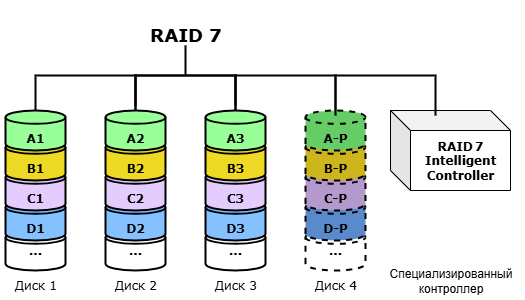

The diagram above was exported from draw.io. Its source (the exported page's mxGraphModel, read from the mxfile embedded in the PNG):
<mxGraphModel dx="984" dy="572" grid="1" gridSize="10" guides="1" tooltips="1" connect="1" arrows="1" fold="1" page="1" pageScale="1" pageWidth="1169" pageHeight="827" math="0" shadow="0">
  <root>
    <mxCell id="lH9XmQL8nxWdA85hUAu5-0" />
    <mxCell id="lH9XmQL8nxWdA85hUAu5-1" parent="lH9XmQL8nxWdA85hUAu5-0" />
    <mxCell id="lH9XmQL8nxWdA85hUAu5-2" value="" style="strokeWidth=2;html=1;shape=mxgraph.flowchart.annotation_1;align=left;pointerEvents=1;rotation=90;" vertex="1" parent="lH9XmQL8nxWdA85hUAu5-1">
      <mxGeometry x="515" y="95" width="40" height="100" as="geometry" />
    </mxCell>
    <mxCell id="lH9XmQL8nxWdA85hUAu5-3" value="&lt;h2&gt;&lt;font face=&quot;Verdana&quot;&gt;RAID 7&lt;/font&gt;&lt;/h2&gt;" style="text;html=1;align=center;verticalAlign=middle;resizable=0;points=[];autosize=1;strokeColor=none;fillColor=none;" vertex="1" parent="lH9XmQL8nxWdA85hUAu5-1">
      <mxGeometry x="485" y="50" width="100" height="70" as="geometry" />
    </mxCell>
    <mxCell id="lH9XmQL8nxWdA85hUAu5-4" value="" style="group;fillColor=#FFFFFF;fillStyle=auto;container=0;" vertex="1" connectable="0" parent="lH9XmQL8nxWdA85hUAu5-1">
      <mxGeometry x="350" y="160" width="70" height="190" as="geometry" />
    </mxCell>
    <mxCell id="lH9XmQL8nxWdA85hUAu5-5" value="" style="group;fillColor=#FFFFFF;fillStyle=auto;container=0;" vertex="1" connectable="0" parent="lH9XmQL8nxWdA85hUAu5-1">
      <mxGeometry x="450" y="160" width="70" height="190" as="geometry" />
    </mxCell>
    <mxCell id="lH9XmQL8nxWdA85hUAu5-6" value="" style="strokeWidth=2;html=1;shape=mxgraph.flowchart.annotation_1;align=left;pointerEvents=1;rotation=90;" vertex="1" parent="lH9XmQL8nxWdA85hUAu5-1">
      <mxGeometry x="415" y="95" width="40" height="100" as="geometry" />
    </mxCell>
    <mxCell id="lH9XmQL8nxWdA85hUAu5-7" value="" style="strokeWidth=2;html=1;shape=mxgraph.flowchart.annotation_2;align=left;labelPosition=right;pointerEvents=1;rotation=90;" vertex="1" parent="lH9XmQL8nxWdA85hUAu5-1">
      <mxGeometry x="505" y="75" width="60" height="100" as="geometry" />
    </mxCell>
    <mxCell id="lH9XmQL8nxWdA85hUAu5-8" value="" style="group;fillColor=#FFFFFF;fillStyle=auto;container=0;" vertex="1" connectable="0" parent="lH9XmQL8nxWdA85hUAu5-1">
      <mxGeometry x="550" y="160" width="70" height="190" as="geometry" />
    </mxCell>
    <mxCell id="lH9XmQL8nxWdA85hUAu5-9" value="" style="group;fillColor=#FFFFFF;fillStyle=auto;container=0;" vertex="1" connectable="0" parent="lH9XmQL8nxWdA85hUAu5-1">
      <mxGeometry x="650" y="160" width="70" height="190" as="geometry" />
    </mxCell>
    <mxCell id="lH9XmQL8nxWdA85hUAu5-10" value="" style="strokeWidth=2;html=1;shape=mxgraph.flowchart.annotation_1;align=left;pointerEvents=1;rotation=90;" vertex="1" parent="lH9XmQL8nxWdA85hUAu5-1">
      <mxGeometry x="615" y="95" width="40" height="100" as="geometry" />
    </mxCell>
    <mxCell id="lH9XmQL8nxWdA85hUAu5-11" value="&lt;font face=&quot;Verdana&quot;&gt;&lt;b&gt;...&lt;/b&gt;&lt;/font&gt;" style="strokeWidth=2;html=1;shape=mxgraph.flowchart.database;whiteSpace=wrap;" vertex="1" parent="lH9XmQL8nxWdA85hUAu5-1">
      <mxGeometry x="355" y="280" width="60" height="40" as="geometry" />
    </mxCell>
    <mxCell id="lH9XmQL8nxWdA85hUAu5-12" value="&lt;div&gt;&lt;font face=&quot;Verdana&quot;&gt;&lt;b&gt;&lt;br&gt;&lt;/b&gt;&lt;/font&gt;&lt;/div&gt;&lt;font face=&quot;Verdana&quot;&gt;&lt;b&gt;D1&lt;/b&gt;&lt;/font&gt;" style="strokeWidth=2;html=1;shape=mxgraph.flowchart.database;whiteSpace=wrap;fillColor=#85C0FF;" vertex="1" parent="lH9XmQL8nxWdA85hUAu5-1">
      <mxGeometry x="355" y="250" width="60" height="40" as="geometry" />
    </mxCell>
    <mxCell id="lH9XmQL8nxWdA85hUAu5-13" value="&lt;div&gt;&lt;font face=&quot;Verdana&quot;&gt;&lt;b&gt;&lt;br&gt;&lt;/b&gt;&lt;/font&gt;&lt;/div&gt;&lt;font face=&quot;Verdana&quot;&gt;&lt;b&gt;C1&lt;/b&gt;&lt;/font&gt;" style="strokeWidth=2;html=1;shape=mxgraph.flowchart.database;whiteSpace=wrap;fillColor=#E5CCFF;" vertex="1" parent="lH9XmQL8nxWdA85hUAu5-1">
      <mxGeometry x="355" y="220" width="60" height="40" as="geometry" />
    </mxCell>
    <mxCell id="lH9XmQL8nxWdA85hUAu5-14" value="&lt;div&gt;&lt;font face=&quot;Verdana&quot;&gt;&lt;b&gt;&lt;br&gt;&lt;/b&gt;&lt;/font&gt;&lt;/div&gt;&lt;font face=&quot;Verdana&quot;&gt;&lt;b&gt;B1&lt;/b&gt;&lt;/font&gt;" style="strokeWidth=2;html=1;shape=mxgraph.flowchart.database;whiteSpace=wrap;fillColor=#EED924;" vertex="1" parent="lH9XmQL8nxWdA85hUAu5-1">
      <mxGeometry x="355" y="190" width="60" height="40" as="geometry" />
    </mxCell>
    <mxCell id="lH9XmQL8nxWdA85hUAu5-15" value="&lt;div&gt;&lt;b style=&quot;&quot;&gt;&lt;font face=&quot;Verdana&quot;&gt;&lt;br&gt;&lt;/font&gt;&lt;/b&gt;&lt;/div&gt;&lt;b style=&quot;&quot;&gt;&lt;font face=&quot;Verdana&quot;&gt;A1&lt;/font&gt;&lt;/b&gt;" style="strokeWidth=2;html=1;shape=mxgraph.flowchart.database;whiteSpace=wrap;gradientColor=none;gradientDirection=radial;fillColor=#99FF99;" vertex="1" parent="lH9XmQL8nxWdA85hUAu5-1">
      <mxGeometry x="355" y="160" width="60" height="40" as="geometry" />
    </mxCell>
    <mxCell id="lH9XmQL8nxWdA85hUAu5-16" value="&lt;div&gt;&lt;span style=&quot;background-color: transparent; color: light-dark(rgb(0, 0, 0), rgb(255, 255, 255));&quot;&gt;&lt;font face=&quot;Verdana&quot;&gt;Диск 1&lt;/font&gt;&lt;/span&gt;&lt;/div&gt;" style="text;html=1;align=center;verticalAlign=middle;resizable=0;points=[];autosize=1;strokeColor=none;fillColor=none;" vertex="1" parent="lH9XmQL8nxWdA85hUAu5-1">
      <mxGeometry x="350" y="320" width="70" height="30" as="geometry" />
    </mxCell>
    <mxCell id="lH9XmQL8nxWdA85hUAu5-17" value="&lt;font face=&quot;Verdana&quot;&gt;&lt;b&gt;...&lt;/b&gt;&lt;/font&gt;" style="strokeWidth=2;html=1;shape=mxgraph.flowchart.database;whiteSpace=wrap;" vertex="1" parent="lH9XmQL8nxWdA85hUAu5-1">
      <mxGeometry x="455" y="280" width="60" height="40" as="geometry" />
    </mxCell>
    <mxCell id="lH9XmQL8nxWdA85hUAu5-18" value="&lt;div&gt;&lt;font face=&quot;Verdana&quot;&gt;&lt;b&gt;&lt;br&gt;&lt;/b&gt;&lt;/font&gt;&lt;/div&gt;&lt;font face=&quot;Verdana&quot;&gt;&lt;b&gt;D2&lt;/b&gt;&lt;/font&gt;" style="strokeWidth=2;html=1;shape=mxgraph.flowchart.database;whiteSpace=wrap;fillColor=#85C0FF;" vertex="1" parent="lH9XmQL8nxWdA85hUAu5-1">
      <mxGeometry x="455" y="250" width="60" height="40" as="geometry" />
    </mxCell>
    <mxCell id="lH9XmQL8nxWdA85hUAu5-19" value="&lt;div&gt;&lt;font face=&quot;Verdana&quot;&gt;&lt;b&gt;&lt;br&gt;&lt;/b&gt;&lt;/font&gt;&lt;/div&gt;&lt;font face=&quot;Verdana&quot;&gt;&lt;b&gt;C2&lt;/b&gt;&lt;/font&gt;" style="strokeWidth=2;html=1;shape=mxgraph.flowchart.database;whiteSpace=wrap;fillColor=#E5CCFF;" vertex="1" parent="lH9XmQL8nxWdA85hUAu5-1">
      <mxGeometry x="455" y="220" width="60" height="40" as="geometry" />
    </mxCell>
    <mxCell id="lH9XmQL8nxWdA85hUAu5-20" value="&lt;div&gt;&lt;font face=&quot;Verdana&quot;&gt;&lt;b&gt;&lt;br&gt;&lt;/b&gt;&lt;/font&gt;&lt;/div&gt;&lt;font face=&quot;Verdana&quot;&gt;&lt;b&gt;B2&lt;/b&gt;&lt;/font&gt;" style="strokeWidth=2;html=1;shape=mxgraph.flowchart.database;whiteSpace=wrap;fillColor=#EED924;" vertex="1" parent="lH9XmQL8nxWdA85hUAu5-1">
      <mxGeometry x="455" y="190" width="60" height="40" as="geometry" />
    </mxCell>
    <mxCell id="lH9XmQL8nxWdA85hUAu5-21" value="&lt;div&gt;&lt;b style=&quot;&quot;&gt;&lt;font face=&quot;Verdana&quot;&gt;&lt;br&gt;&lt;/font&gt;&lt;/b&gt;&lt;/div&gt;&lt;b style=&quot;&quot;&gt;&lt;font face=&quot;Verdana&quot;&gt;A2&lt;/font&gt;&lt;/b&gt;" style="strokeWidth=2;html=1;shape=mxgraph.flowchart.database;whiteSpace=wrap;gradientColor=none;gradientDirection=radial;fillColor=#99FF99;" vertex="1" parent="lH9XmQL8nxWdA85hUAu5-1">
      <mxGeometry x="455" y="160" width="60" height="40" as="geometry" />
    </mxCell>
    <mxCell id="lH9XmQL8nxWdA85hUAu5-22" value="&lt;div&gt;&lt;span style=&quot;background-color: transparent; color: light-dark(rgb(0, 0, 0), rgb(255, 255, 255));&quot;&gt;&lt;font face=&quot;Verdana&quot;&gt;Диск 2&lt;/font&gt;&lt;/span&gt;&lt;/div&gt;" style="text;html=1;align=center;verticalAlign=middle;resizable=0;points=[];autosize=1;strokeColor=none;fillColor=none;" vertex="1" parent="lH9XmQL8nxWdA85hUAu5-1">
      <mxGeometry x="450" y="320" width="70" height="30" as="geometry" />
    </mxCell>
    <mxCell id="lH9XmQL8nxWdA85hUAu5-23" value="&lt;font face=&quot;Verdana&quot;&gt;&lt;b&gt;...&lt;/b&gt;&lt;/font&gt;" style="strokeWidth=2;html=1;shape=mxgraph.flowchart.database;whiteSpace=wrap;" vertex="1" parent="lH9XmQL8nxWdA85hUAu5-1">
      <mxGeometry x="555" y="280" width="60" height="40" as="geometry" />
    </mxCell>
    <mxCell id="lH9XmQL8nxWdA85hUAu5-24" value="&lt;div&gt;&lt;br&gt;&lt;/div&gt;&lt;div&gt;&lt;font face=&quot;Verdana&quot;&gt;&lt;b&gt;D3&lt;/b&gt;&lt;/font&gt;&lt;/div&gt;" style="strokeWidth=2;html=1;shape=mxgraph.flowchart.database;whiteSpace=wrap;fillColor=#85C0FF;" vertex="1" parent="lH9XmQL8nxWdA85hUAu5-1">
      <mxGeometry x="555" y="250" width="60" height="40" as="geometry" />
    </mxCell>
    <mxCell id="lH9XmQL8nxWdA85hUAu5-25" value="&lt;br&gt;&lt;div&gt;&lt;font face=&quot;Verdana&quot;&gt;&lt;b&gt;C3&lt;/b&gt;&lt;/font&gt;&lt;/div&gt;" style="strokeWidth=2;html=1;shape=mxgraph.flowchart.database;whiteSpace=wrap;fillColor=#E5CCFF;" vertex="1" parent="lH9XmQL8nxWdA85hUAu5-1">
      <mxGeometry x="555" y="220" width="60" height="40" as="geometry" />
    </mxCell>
    <mxCell id="lH9XmQL8nxWdA85hUAu5-26" value="&lt;br&gt;&lt;div&gt;&lt;font face=&quot;Verdana&quot;&gt;&lt;b&gt;B3&lt;/b&gt;&lt;/font&gt;&lt;/div&gt;" style="strokeWidth=2;html=1;shape=mxgraph.flowchart.database;whiteSpace=wrap;fillColor=#EED924;" vertex="1" parent="lH9XmQL8nxWdA85hUAu5-1">
      <mxGeometry x="555" y="190" width="60" height="40" as="geometry" />
    </mxCell>
    <mxCell id="lH9XmQL8nxWdA85hUAu5-27" value="&lt;div&gt;&lt;b style=&quot;&quot;&gt;&lt;font face=&quot;Verdana&quot;&gt;&lt;br&gt;&lt;/font&gt;&lt;/b&gt;&lt;/div&gt;&lt;font face=&quot;Verdana&quot;&gt;&lt;b&gt;A3&lt;/b&gt;&lt;/font&gt;" style="strokeWidth=2;html=1;shape=mxgraph.flowchart.database;whiteSpace=wrap;gradientColor=none;gradientDirection=radial;fillColor=#99FF99;" vertex="1" parent="lH9XmQL8nxWdA85hUAu5-1">
      <mxGeometry x="555" y="160" width="60" height="40" as="geometry" />
    </mxCell>
    <mxCell id="lH9XmQL8nxWdA85hUAu5-28" value="&lt;div&gt;&lt;span style=&quot;background-color: transparent; color: light-dark(rgb(0, 0, 0), rgb(255, 255, 255));&quot;&gt;&lt;font face=&quot;Verdana&quot;&gt;Диск 3&lt;/font&gt;&lt;/span&gt;&lt;/div&gt;" style="text;html=1;align=center;verticalAlign=middle;resizable=0;points=[];autosize=1;strokeColor=none;fillColor=none;" vertex="1" parent="lH9XmQL8nxWdA85hUAu5-1">
      <mxGeometry x="550" y="320" width="70" height="30" as="geometry" />
    </mxCell>
    <mxCell id="lH9XmQL8nxWdA85hUAu5-29" value="&lt;font face=&quot;Verdana&quot;&gt;&lt;b&gt;...&lt;/b&gt;&lt;/font&gt;" style="strokeWidth=2;html=1;shape=mxgraph.flowchart.database;whiteSpace=wrap;dashed=1;" vertex="1" parent="lH9XmQL8nxWdA85hUAu5-1">
      <mxGeometry x="655" y="280" width="60" height="40" as="geometry" />
    </mxCell>
    <mxCell id="lH9XmQL8nxWdA85hUAu5-30" value="&lt;br&gt;&lt;div&gt;&lt;font face=&quot;Verdana&quot;&gt;&lt;b&gt;D-P&lt;/b&gt;&lt;/font&gt;&lt;/div&gt;" style="strokeWidth=2;html=1;shape=mxgraph.flowchart.database;whiteSpace=wrap;fillColor=#5A8ACC;dashed=1;" vertex="1" parent="lH9XmQL8nxWdA85hUAu5-1">
      <mxGeometry x="655" y="250" width="60" height="40" as="geometry" />
    </mxCell>
    <mxCell id="lH9XmQL8nxWdA85hUAu5-31" value="&lt;br&gt;&lt;div&gt;&lt;font face=&quot;Verdana&quot;&gt;&lt;b&gt;C-P&lt;/b&gt;&lt;/font&gt;&lt;/div&gt;" style="strokeWidth=2;html=1;shape=mxgraph.flowchart.database;whiteSpace=wrap;fillColor=#B399CC;dashed=1;" vertex="1" parent="lH9XmQL8nxWdA85hUAu5-1">
      <mxGeometry x="655" y="220" width="60" height="40" as="geometry" />
    </mxCell>
    <mxCell id="lH9XmQL8nxWdA85hUAu5-32" value="&lt;br&gt;&lt;div&gt;&lt;font face=&quot;Verdana&quot;&gt;&lt;b&gt;B-P&lt;/b&gt;&lt;/font&gt;&lt;/div&gt;" style="strokeWidth=2;html=1;shape=mxgraph.flowchart.database;whiteSpace=wrap;fillColor=#CCB51D;dashed=1;" vertex="1" parent="lH9XmQL8nxWdA85hUAu5-1">
      <mxGeometry x="655" y="190" width="60" height="40" as="geometry" />
    </mxCell>
    <mxCell id="lH9XmQL8nxWdA85hUAu5-33" value="&lt;br&gt;&lt;div&gt;&lt;font face=&quot;Verdana&quot;&gt;&lt;b&gt;A-P&lt;/b&gt;&lt;/font&gt;&lt;/div&gt;" style="strokeWidth=2;html=1;shape=mxgraph.flowchart.database;whiteSpace=wrap;gradientColor=none;gradientDirection=radial;fillColor=#66CC66;dashed=1;" vertex="1" parent="lH9XmQL8nxWdA85hUAu5-1">
      <mxGeometry x="655" y="160" width="60" height="40" as="geometry" />
    </mxCell>
    <mxCell id="lH9XmQL8nxWdA85hUAu5-34" value="&lt;div&gt;&lt;span style=&quot;background-color: transparent; color: light-dark(rgb(0, 0, 0), rgb(255, 255, 255));&quot;&gt;&lt;font face=&quot;Verdana&quot;&gt;Диск 4&lt;/font&gt;&lt;/span&gt;&lt;/div&gt;" style="text;html=1;align=center;verticalAlign=middle;resizable=0;points=[];autosize=1;strokeColor=none;fillColor=none;" vertex="1" parent="lH9XmQL8nxWdA85hUAu5-1">
      <mxGeometry x="650" y="320" width="70" height="30" as="geometry" />
    </mxCell>
    <mxCell id="-UM307srpoZ8XXG2HnEY-1" value="&lt;font face=&quot;Verdana&quot;&gt;&lt;b&gt;RAID 7 Intelligent Controller&lt;/b&gt;&lt;/font&gt;" style="shape=cube;whiteSpace=wrap;html=1;boundedLbl=1;backgroundOutline=1;darkOpacity=0.05;darkOpacity2=0.1;" vertex="1" parent="lH9XmQL8nxWdA85hUAu5-1">
      <mxGeometry x="740" y="160" width="120" height="80" as="geometry" />
    </mxCell>
    <mxCell id="-UM307srpoZ8XXG2HnEY-0" value="" style="strokeWidth=2;html=1;shape=mxgraph.flowchart.annotation_1;align=left;pointerEvents=1;rotation=90;" vertex="1" parent="lH9XmQL8nxWdA85hUAu5-1">
      <mxGeometry x="715" y="95" width="40" height="100" as="geometry" />
    </mxCell>
    <mxCell id="-UM307srpoZ8XXG2HnEY-2" value="Специализированный&lt;div&gt;контроллер&lt;/div&gt;" style="text;html=1;align=center;verticalAlign=middle;resizable=0;points=[];autosize=1;strokeColor=none;fillColor=none;" vertex="1" parent="lH9XmQL8nxWdA85hUAu5-1">
      <mxGeometry x="725" y="310" width="150" height="40" as="geometry" />
    </mxCell>
  </root>
</mxGraphModel>